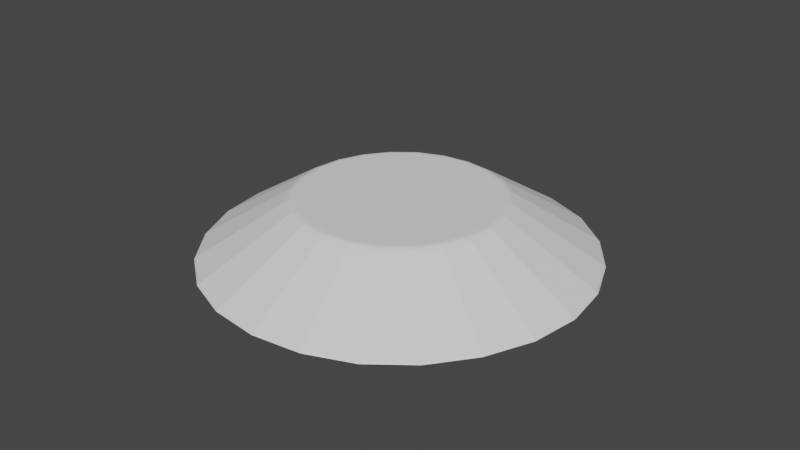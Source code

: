 # Source: hexagon.blend  (saved by Blender 2.93.21; exported with 4.5.12 LTS)
import bpy
from mathutils import Matrix  # noqa: F401  (used for matrix-valued properties, if any)

bpy.ops.wm.read_factory_settings(use_empty=True)
scene = bpy.context.scene
scene.name = 'Scene'

# ---- collections
col_collection = bpy.data.collections.new('Collection'); scene.collection.children.link(col_collection)

# ---- world
world_world = bpy.data.worlds.new('World'); scene.world = world_world
world_world.use_nodes = True; world_world.node_tree.nodes.clear()
_N = world_world.node_tree.nodes; _L = world_world.node_tree.links
n0 = _N.new('ShaderNodeOutputWorld'); n0.name = 'World Output'; n0.location = (300, 300)
n1 = _N.new('ShaderNodeBackground'); n1.name = 'Background'; n1.location = (10, 300)
n1.inputs[0].default_value = (0.05088, 0.05088, 0.05088, 1.0)
_L.new(n1.outputs[0], n0.inputs[0])
n0.is_active_output = True
world_world.color = (0.05088, 0.05088, 0.05088)
world_world.use_sun_shadow = False
world_world.sun_shadow_jitter_overblur = 0.0

# ---- meshes
me_circle_001 = bpy.data.meshes.new('Circle.001')
me_circle_001.from_pydata([(-9.499e-08, 5.46, -0.3172), (-4.728, 2.73, -0.3172), (-4.728, -2.73, -0.3172), (3.823e-07, -5.46, -0.3172), (4.728, -2.73, -0.3172), (4.728, 2.73, -0.3172), (-0.04487, 0.02591, 1.083), (-7.691e-08, 0.05181, 1.083), (-0.04487, -0.02591, 1.083), (-7.968e-08, -0.05181, 1.083), (0.04487, -0.02591, 1.083), (0.04487, 0.02591, 1.083), (4.519, 2.609, -0.19), (4.31, 2.488, -0.0627), (4.1, 2.367, 0.06458), (3.891, 2.246, 0.1918), (3.681, 2.125, 0.3191), (3.472, 2.005, 0.4464), (3.263, 1.884, 0.5737), (3.053, 1.763, 0.7009), (2.844, 1.642, 0.8282), (2.634, 1.521, 0.9555), (2.634, -1.521, 0.9555), (2.844, -1.642, 0.8282), (3.053, -1.763, 0.7009), (3.263, -1.884, 0.5737), (3.472, -2.005, 0.4464), (3.681, -2.125, 0.3191), (3.891, -2.246, 0.1918), (4.1, -2.367, 0.06458), (4.31, -2.488, -0.0627), (4.519, -2.609, -0.19), (3.669e-07, -5.218, -0.19), (3.514e-07, -4.976, -0.0627), (3.36e-07, -4.735, 0.06458), (3.205e-07, -4.493, 0.1918), (3.051e-07, -4.251, 0.3191), (2.896e-07, -4.009, 0.4464), (2.742e-07, -3.767, 0.5737), (2.587e-07, -3.525, 0.7009), (2.433e-07, -3.284, 0.8282), (2.278e-07, -3.042, 0.9555), (-2.634, -1.521, 0.9555), (-2.844, -1.642, 0.8282), (-3.053, -1.763, 0.7009), (-3.263, -1.884, 0.5737), (-3.472, -2.005, 0.4464), (-3.681, -2.125, 0.3191), (-3.891, -2.246, 0.1918), (-4.1, -2.367, 0.06458), (-4.31, -2.488, -0.0627), (-4.519, -2.609, -0.19), (-4.519, 2.609, -0.19), (-4.31, 2.488, -0.0627), (-4.1, 2.367, 0.06458), (-3.891, 2.246, 0.1918), (-3.681, 2.125, 0.3191), (-3.472, 2.005, 0.4464), (-3.263, 1.884, 0.5737), (-3.053, 1.763, 0.7009), (-2.844, 1.642, 0.8282), (-2.634, 1.521, 0.9555), (-3.81e-08, 3.042, 0.9555), (-4.378e-08, 3.284, 0.8282), (-4.947e-08, 3.525, 0.7009), (-5.516e-08, 3.767, 0.5737), (-6.085e-08, 4.009, 0.4464), (-6.654e-08, 4.251, 0.3191), (-7.223e-08, 4.493, 0.1918), (-7.792e-08, 4.735, 0.06458), (-8.361e-08, 4.976, -0.0627), (-8.93e-08, 5.218, -0.19), (-2.425, 1.4, 1.083), (-3.241e-08, 2.8, 1.083), (-2.425, -1.4, 1.083), (2.124e-07, -2.8, 1.083), (2.425, -1.4, 1.083), (2.425, 1.4, 1.083), (-2.285, 1.319, 1.083), (-4.075e-08, 2.638, 1.083), (-2.285, -1.319, 1.083), (1.985e-07, -2.638, 1.083), (2.285, -1.319, 1.083), (2.285, 1.319, 1.083), (-2.145, 1.238, 1.083), (-4.91e-08, 2.477, 1.083), (-2.145, -1.238, 1.083), (1.873e-07, -2.477, 1.083), (2.145, -1.238, 1.083), (2.145, 1.238, 1.083), (-2.005, 1.158, 1.083), (-6.022e-08, 2.315, 1.083), (-2.005, -1.158, 1.083), (1.679e-07, -2.315, 1.083), (2.005, -1.158, 1.083), (2.005, 1.158, 1.083), (-1.865, 1.077, 1.083), (-6.022e-08, 2.153, 1.083), (-1.865, -1.077, 1.083), (1.512e-07, -2.153, 1.083), (1.865, -1.077, 1.083), (1.865, 1.077, 1.083), (-1.725, 0.9959, 1.083), (-7.135e-08, 1.992, 1.083), (-1.725, -0.9959, 1.083), (1.345e-07, -1.992, 1.083), (1.725, -0.9959, 1.083), (1.725, 0.9959, 1.083), (-1.585, 0.915, 1.083), (-7.691e-08, 1.83, 1.083), (-1.585, -0.915, 1.083), (1.15e-07, -1.83, 1.083), (1.585, -0.915, 1.083), (1.585, 0.915, 1.083), (-1.445, 0.8342, 1.083), (-8.247e-08, 1.668, 1.083), (-1.445, -0.8342, 1.083), (9.277e-08, -1.668, 1.083), (1.445, -0.8342, 1.083), (1.445, 0.8342, 1.083), (-1.305, 0.7534, 1.083), (-9.36e-08, 1.507, 1.083), (-1.305, -0.7534, 1.083), (7.052e-08, -1.507, 1.083), (1.305, -0.7534, 1.083), (1.305, 0.7534, 1.083), (-1.165, 0.6725, 1.083), (-9.916e-08, 1.345, 1.083), (-1.165, -0.6725, 1.083), (4.827e-08, -1.345, 1.083), (1.165, -0.6725, 1.083), (1.165, 0.6725, 1.083), (-1.025, 0.5917, 1.083), (-9.916e-08, 1.183, 1.083), (-1.025, -0.5917, 1.083), (3.158e-08, -1.183, 1.083), (1.025, -0.5917, 1.083), (1.025, 0.5917, 1.083), (-0.8849, 0.5109, 1.083), (-9.916e-08, 1.022, 1.083), (-0.8849, -0.5109, 1.083), (2.045e-08, -1.022, 1.083), (0.8849, -0.5109, 1.083), (0.8849, 0.5109, 1.083), (-0.7449, 0.4301, 1.083), (-9.916e-08, 0.8601, 1.083), (-0.7449, -0.4301, 1.083), (3.762e-09, -0.8601, 1.083), (0.7449, -0.4301, 1.083), (0.7449, 0.4301, 1.083), (-0.6049, 0.3492, 1.083), (-9.36e-08, 0.6984, 1.083), (-0.6049, -0.3492, 1.083), (-7.364e-09, -0.6984, 1.083), (0.6049, -0.3492, 1.083), (0.6049, 0.3492, 1.083), (-0.4649, 0.2684, 1.083), (-8.804e-08, 0.5368, 1.083), (-0.4649, -0.2684, 1.083), (-2.962e-08, -0.5368, 1.083), (0.4649, -0.2684, 1.083), (0.4649, 0.2684, 1.083), (-0.3249, 0.1876, 1.083), (-8.804e-08, 0.3751, 1.083), (-0.3249, -0.1876, 1.083), (-4.631e-08, -0.3751, 1.083), (0.3249, -0.1876, 1.083), (0.3249, 0.1876, 1.083), (-0.1849, 0.1067, 1.083), (-8.247e-08, 0.2135, 1.083), (-0.1849, -0.1067, 1.083), (-6.856e-08, -0.2135, 1.083), (0.1849, -0.1067, 1.083), (0.1849, 0.1067, 1.083)], [], [(1, 0, 5, 4, 3, 2), (6, 8, 9, 10, 11, 7), (22, 21, 77, 76), (42, 41, 75, 74), (62, 61, 72, 73), (21, 62, 73, 77), (41, 22, 76, 75), (61, 42, 74, 72), (1, 2, 51, 52), (52, 51, 50, 53), (53, 50, 49, 54), (54, 49, 48, 55), (55, 48, 47, 56), (56, 47, 46, 57), (57, 46, 45, 58), (58, 45, 44, 59), (59, 44, 43, 60), (60, 43, 42, 61), (3, 4, 31, 32), (32, 31, 30, 33), (33, 30, 29, 34), (34, 29, 28, 35), (35, 28, 27, 36), (36, 27, 26, 37), (37, 26, 25, 38), (38, 25, 24, 39), (39, 24, 23, 40), (40, 23, 22, 41), (5, 0, 71, 12), (12, 71, 70, 13), (13, 70, 69, 14), (14, 69, 68, 15), (15, 68, 67, 16), (16, 67, 66, 17), (17, 66, 65, 18), (18, 65, 64, 19), (19, 64, 63, 20), (20, 63, 62, 21), (0, 1, 52, 71), (71, 52, 53, 70), (70, 53, 54, 69), (69, 54, 55, 68), (68, 55, 56, 67), (67, 56, 57, 66), (66, 57, 58, 65), (65, 58, 59, 64), (64, 59, 60, 63), (63, 60, 61, 62), (2, 3, 32, 51), (51, 32, 33, 50), (50, 33, 34, 49), (49, 34, 35, 48), (48, 35, 36, 47), (47, 36, 37, 46), (46, 37, 38, 45), (45, 38, 39, 44), (44, 39, 40, 43), (43, 40, 41, 42), (4, 5, 12, 31), (31, 12, 13, 30), (30, 13, 14, 29), (29, 14, 15, 28), (28, 15, 16, 27), (27, 16, 17, 26), (26, 17, 18, 25), (25, 18, 19, 24), (24, 19, 20, 23), (23, 20, 21, 22), (78, 79, 73, 72), (80, 78, 72, 74), (81, 80, 74, 75), (82, 81, 75, 76), (83, 82, 76, 77), (79, 83, 77, 73), (84, 85, 79, 78), (86, 84, 78, 80), (87, 86, 80, 81), (88, 87, 81, 82), (89, 88, 82, 83), (85, 89, 83, 79), (90, 91, 85, 84), (92, 90, 84, 86), (93, 92, 86, 87), (94, 93, 87, 88), (95, 94, 88, 89), (91, 95, 89, 85), (96, 97, 91, 90), (98, 96, 90, 92), (99, 98, 92, 93), (100, 99, 93, 94), (101, 100, 94, 95), (97, 101, 95, 91), (102, 103, 97, 96), (104, 102, 96, 98), (105, 104, 98, 99), (106, 105, 99, 100), (107, 106, 100, 101), (103, 107, 101, 97), (108, 109, 103, 102), (110, 108, 102, 104), (111, 110, 104, 105), (112, 111, 105, 106), (113, 112, 106, 107), (109, 113, 107, 103), (114, 115, 109, 108), (116, 114, 108, 110), (117, 116, 110, 111), (118, 117, 111, 112), (119, 118, 112, 113), (115, 119, 113, 109), (120, 121, 115, 114), (122, 120, 114, 116), (123, 122, 116, 117), (124, 123, 117, 118), (125, 124, 118, 119), (121, 125, 119, 115), (126, 127, 121, 120), (128, 126, 120, 122), (129, 128, 122, 123), (130, 129, 123, 124), (131, 130, 124, 125), (127, 131, 125, 121), (132, 133, 127, 126), (134, 132, 126, 128), (135, 134, 128, 129), (136, 135, 129, 130), (137, 136, 130, 131), (133, 137, 131, 127), (138, 139, 133, 132), (140, 138, 132, 134), (141, 140, 134, 135), (142, 141, 135, 136), (143, 142, 136, 137), (139, 143, 137, 133), (144, 145, 139, 138), (146, 144, 138, 140), (147, 146, 140, 141), (148, 147, 141, 142), (149, 148, 142, 143), (145, 149, 143, 139), (150, 151, 145, 144), (152, 150, 144, 146), (153, 152, 146, 147), (154, 153, 147, 148), (155, 154, 148, 149), (151, 155, 149, 145), (156, 157, 151, 150), (158, 156, 150, 152), (159, 158, 152, 153), (160, 159, 153, 154), (161, 160, 154, 155), (157, 161, 155, 151), (162, 163, 157, 156), (164, 162, 156, 158), (165, 164, 158, 159), (166, 165, 159, 160), (167, 166, 160, 161), (163, 167, 161, 157), (168, 169, 163, 162), (170, 168, 162, 164), (171, 170, 164, 165), (172, 171, 165, 166), (173, 172, 166, 167), (169, 173, 167, 163), (6, 7, 169, 168), (8, 6, 168, 170), (9, 8, 170, 171), (10, 9, 171, 172), (11, 10, 172, 173), (7, 11, 173, 169)])
_uv = me_circle_001.uv_layers.new(name='UVMap')
_uv.uv.foreach_set('vector', [0.0, 0.0, 0.0, 0.0, 0.0, 0.0, 0.0, 0.0, 0.0, 0.0, 0.0, 0.0, 0.0, 0.0, 0.0, 0.0, 0.0, 0.0, 0.0, 0.0, 0.0, 0.0, 0.0, 0.0, 0.0, 0.0, 0.0, 0.0, 0.0, 0.0, 0.0, 0.0, 0.0, 0.0, 0.0, 0.0, 0.0, 0.0, 0.0, 0.0, 0.0, 0.0, 0.0, 0.0, 0.0, 0.0, 0.0, 0.0, 0.0, 0.0, 0.0, 0.0, 0.0, 0.0, 0.0, 0.0, 0.0, 0.0, 0.0, 0.0, 0.0, 0.0, 0.0, 0.0, 0.0, 0.0, 0.0, 0.0, 0.0, 0.0, 0.0, 0.0, 0.0, 0.0, 0.0, 0.0, 0.0, 0.0, 0.0, 0.0, 0.0, 0.0, 0.0, 0.0, 0.0, 0.0, 0.0, 0.0, 0.0, 0.0, 0.0, 0.0, 0.0, 0.0, 0.0, 0.0, 0.0, 0.0, 0.0, 0.0, 0.0, 0.0, 0.0, 0.0, 0.0, 0.0, 0.0, 0.0, 0.0, 0.0, 0.0, 0.0, 0.0, 0.0, 0.0, 0.0, 0.0, 0.0, 0.0, 0.0, 0.0, 0.0, 0.0, 0.0, 0.0, 0.0, 0.0, 0.0, 0.0, 0.0, 0.0, 0.0, 0.0, 0.0, 0.0, 0.0, 0.0, 0.0, 0.0, 0.0, 0.0, 0.0, 0.0, 0.0, 0.0, 0.0, 0.0, 0.0, 0.0, 0.0, 0.0, 0.0, 0.0, 0.0, 0.0, 0.0, 0.0, 0.0, 0.0, 0.0, 0.0, 0.0, 0.0, 0.0, 0.0, 0.0, 0.0, 0.0, 0.0, 0.0, 0.0, 0.0, 0.0, 0.0, 0.0, 0.0, 0.0, 0.0, 0.0, 0.0, 0.0, 0.0, 0.0, 0.0, 0.0, 0.0, 0.0, 0.0, 0.0, 0.0, 0.0, 0.0, 0.0, 0.0, 0.0, 0.0, 0.0, 0.0, 0.0, 0.0, 0.0, 0.0, 0.0, 0.0, 0.0, 0.0, 0.0, 0.0, 0.0, 0.0, 0.0, 0.0, 0.0, 0.0, 0.0, 0.0, 0.0, 0.0, 0.0, 0.0, 0.0, 0.0, 0.0, 0.0, 0.0, 0.0, 0.0, 0.0, 0.0, 0.0, 0.0, 0.0, 0.0, 0.0, 0.0, 0.0, 0.0, 0.0, 0.0, 0.0, 0.0, 0.0, 0.0, 0.0, 0.0, 0.0, 0.0, 0.0, 0.0, 0.0, 0.0, 0.0, 0.0, 0.0, 0.0, 0.0, 0.0, 0.0, 0.0, 0.0, 0.0, 0.0, 0.0, 0.0, 0.0, 0.0, 0.0, 0.0, 0.0, 0.0, 0.0, 0.0, 0.0, 0.0, 0.0, 0.0, 0.0, 0.0, 0.0, 0.0, 0.0, 0.0, 0.0, 0.0, 0.0, 0.0, 0.0, 0.0, 0.0, 0.0, 0.0, 0.0, 0.0, 0.0, 0.0, 0.0, 0.0, 0.0, 0.0, 0.0, 0.0, 0.0, 0.0, 0.0, 0.0, 0.0, 0.0, 0.0, 0.0, 0.0, 0.0, 0.0, 0.0, 0.0, 0.0, 0.0, 0.0, 0.0, 0.0, 0.0, 0.0, 0.0, 0.0, 0.0, 0.0, 0.0, 0.0, 0.0, 0.0, 0.0, 0.0, 0.0, 0.0, 0.0, 0.0, 0.0, 0.0, 0.0, 0.0, 0.0, 0.0, 0.0, 0.0, 0.0, 0.0, 0.0, 0.0, 0.0, 0.0, 0.0, 0.0, 0.0, 0.0, 0.0, 0.0, 0.0, 0.0, 0.0, 0.0, 0.0, 0.0, 0.0, 0.0, 0.0, 0.0, 0.0, 0.0, 0.0, 0.0, 0.0, 0.0, 0.0, 0.0, 0.0, 0.0, 0.0, 0.0, 0.0, 0.0, 0.0, 0.0, 0.0, 0.0, 0.0, 0.0, 0.0, 0.0, 0.0, 0.0, 0.0, 0.0, 0.0, 0.0, 0.0, 0.0, 0.0, 0.0, 0.0, 0.0, 0.0, 0.0, 0.0, 0.0, 0.0, 0.0, 0.0, 0.0, 0.0, 0.0, 0.0, 0.0, 0.0, 0.0, 0.0, 0.0, 0.0, 0.0, 0.0, 0.0, 0.0, 0.0, 0.0, 0.0, 0.0, 0.0, 0.0, 0.0, 0.0, 0.0, 0.0, 0.0, 0.0, 0.0, 0.0, 0.0, 0.0, 0.0, 0.0, 0.0, 0.0, 0.0, 0.0, 0.0, 0.0, 0.0, 0.0, 0.0, 0.0, 0.0, 0.0, 0.0, 0.0, 0.0, 0.0, 0.0, 0.0, 0.0, 0.0, 0.0, 0.0, 0.0, 0.0, 0.0, 0.0, 0.0, 0.0, 0.0, 0.0, 0.0, 0.0, 0.0, 0.0, 0.0, 0.0, 0.0, 0.0, 0.0, 0.0, 0.0, 0.0, 0.0, 0.0, 0.0, 0.0, 0.0, 0.0, 0.0, 0.0, 0.0, 0.0, 0.0, 0.0, 0.0, 0.0, 0.0, 0.0, 0.0, 0.0, 0.0, 0.0, 0.0, 0.0, 0.0, 0.0, 0.0, 0.0, 0.0, 0.0, 0.0, 0.0, 0.0, 0.0, 0.0, 0.0, 0.0, 0.0, 0.0, 0.0, 0.0, 0.0, 0.0, 0.0, 0.0, 0.0, 0.0, 0.0, 0.0, 0.0, 0.0, 0.0, 0.0, 0.0, 0.0, 0.0, 0.0, 0.0, 0.0, 0.0, 0.0, 0.0, 0.0, 0.0, 0.0, 0.0, 0.0, 0.0, 0.0, 0.0, 0.0, 0.0, 0.0, 0.0, 0.0, 0.0, 0.0, 0.0, 0.0, 0.0, 0.0, 0.0, 0.0, 0.0, 0.0, 0.0, 0.0, 0.0, 0.0, 0.0, 0.0, 0.0, 0.0, 0.0, 0.0, 0.0, 0.0, 0.0, 0.0, 0.0, 0.0, 0.0, 0.0, 0.0, 0.0, 0.0, 0.0, 0.0, 0.0, 0.0, 0.0, 0.0, 0.0, 0.0, 0.0, 0.0, 0.0, 0.0, 0.0, 0.0, 0.0, 0.0, 0.0, 0.0, 0.0, 0.0, 0.0, 0.0, 0.0, 0.0, 0.0, 0.0, 0.0, 0.0, 0.0, 0.0, 0.0, 0.0, 0.0, 0.0, 0.0, 0.0, 0.0, 0.0, 0.0, 0.0, 0.0, 0.0, 0.0, 0.0, 0.0, 0.0, 0.0, 0.0, 0.0, 0.0, 0.0, 0.0, 0.0, 0.0, 0.0, 0.0, 0.0, 0.0, 0.0, 0.0, 0.0, 0.0, 0.0, 0.0, 0.0, 0.0, 0.0, 0.0, 0.0, 0.0, 0.0, 0.0, 0.0, 0.0, 0.0, 0.0, 0.0, 0.0, 0.0, 0.0, 0.0, 0.0, 0.0, 0.0, 0.0, 0.0, 0.0, 0.0, 0.0, 0.0, 0.0, 0.0, 0.0, 0.0, 0.0, 0.0, 0.0, 0.0, 0.0, 0.0, 0.0, 0.0, 0.0, 0.0, 0.0, 0.0, 0.0, 0.0, 0.0, 0.0, 0.0, 0.0, 0.0, 0.0, 0.0, 0.0, 0.0, 0.0, 0.0, 0.0, 0.0, 0.0, 0.0, 0.0, 0.0, 0.0, 0.0, 0.0, 0.0, 0.0, 0.0, 0.0, 0.0, 0.0, 0.0, 0.0, 0.0, 0.0, 0.0, 0.0, 0.0, 0.0, 0.0, 0.0, 0.0, 0.0, 0.0, 0.0, 0.0, 0.0, 0.0, 0.0, 0.0, 0.0, 0.0, 0.0, 0.0, 0.0, 0.0, 0.0, 0.0, 0.0, 0.0, 0.0, 0.0, 0.0, 0.0, 0.0, 0.0, 0.0, 0.0, 0.0, 0.0, 0.0, 0.0, 0.0, 0.0, 0.0, 0.0, 0.0, 0.0, 0.0, 0.0, 0.0, 0.0, 0.0, 0.0, 0.0, 0.0, 0.0, 0.0, 0.0, 0.0, 0.0, 0.0, 0.0, 0.0, 0.0, 0.0, 0.0, 0.0, 0.0, 0.0, 0.0, 0.0, 0.0, 0.0, 0.0, 0.0, 0.0, 0.0, 0.0, 0.0, 0.0, 0.0, 0.0, 0.0, 0.0, 0.0, 0.0, 0.0, 0.0, 0.0, 0.0, 0.0, 0.0, 0.0, 0.0, 0.0, 0.0, 0.0, 0.0, 0.0, 0.0, 0.0, 0.0, 0.0, 0.0, 0.0, 0.0, 0.0, 0.0, 0.0, 0.0, 0.0, 0.0, 0.0, 0.0, 0.0, 0.0, 0.0, 0.0, 0.0, 0.0, 0.0, 0.0, 0.0, 0.0, 0.0, 0.0, 0.0, 0.0, 0.0, 0.0, 0.0, 0.0, 0.0, 0.0, 0.0, 0.0, 0.0, 0.0, 0.0, 0.0, 0.0, 0.0, 0.0, 0.0, 0.0, 0.0, 0.0, 0.0, 0.0, 0.0, 0.0, 0.0, 0.0, 0.0, 0.0, 0.0, 0.0, 0.0, 0.0, 0.0, 0.0, 0.0, 0.0, 0.0, 0.0, 0.0, 0.0, 0.0, 0.0, 0.0, 0.0, 0.0, 0.0, 0.0, 0.0, 0.0, 0.0, 0.0, 0.0, 0.0, 0.0, 0.0, 0.0, 0.0, 0.0, 0.0, 0.0, 0.0, 0.0, 0.0, 0.0, 0.0, 0.0, 0.0, 0.0, 0.0, 0.0, 0.0, 0.0, 0.0, 0.0, 0.0, 0.0, 0.0, 0.0, 0.0, 0.0, 0.0, 0.0, 0.0, 0.0, 0.0, 0.0, 0.0, 0.0, 0.0, 0.0, 0.0, 0.0, 0.0, 0.0, 0.0, 0.0, 0.0, 0.0, 0.0, 0.0, 0.0, 0.0, 0.0, 0.0, 0.0, 0.0, 0.0, 0.0, 0.0, 0.0, 0.0, 0.0, 0.0, 0.0, 0.0, 0.0, 0.0, 0.0, 0.0, 0.0, 0.0, 0.0, 0.0, 0.0, 0.0, 0.0, 0.0, 0.0, 0.0, 0.0, 0.0, 0.0, 0.0, 0.0, 0.0, 0.0, 0.0, 0.0, 0.0, 0.0, 0.0, 0.0, 0.0, 0.0, 0.0, 0.0, 0.0, 0.0, 0.0, 0.0, 0.0, 0.0, 0.0, 0.0, 0.0, 0.0, 0.0, 0.0, 0.0, 0.0, 0.0, 0.0, 0.0, 0.0, 0.0, 0.0, 0.0, 0.0, 0.0, 0.0, 0.0, 0.0, 0.0, 0.0, 0.0, 0.0, 0.0, 0.0, 0.0, 0.0, 0.0, 0.0, 0.0, 0.0, 0.0, 0.0, 0.0, 0.0, 0.0, 0.0, 0.0, 0.0, 0.0, 0.0, 0.0, 0.0, 0.0, 0.0, 0.0, 0.0, 0.0, 0.0, 0.0, 0.0, 0.0, 0.0, 0.0, 0.0, 0.0, 0.0, 0.0, 0.0, 0.0, 0.0, 0.0, 0.0, 0.0, 0.0, 0.0, 0.0, 0.0, 0.0, 0.0, 0.0, 0.0, 0.0, 0.0, 0.0, 0.0, 0.0, 0.0, 0.0, 0.0, 0.0, 0.0, 0.0, 0.0, 0.0, 0.0, 0.0, 0.0, 0.0, 0.0, 0.0, 0.0, 0.0, 0.0, 0.0, 0.0, 0.0, 0.0, 0.0, 0.0, 0.0, 0.0, 0.0, 0.0, 0.0, 0.0, 0.0, 0.0, 0.0, 0.0, 0.0, 0.0, 0.0, 0.0, 0.0, 0.0, 0.0, 0.0, 0.0, 0.0, 0.0, 0.0, 0.0, 0.0, 0.0, 0.0, 0.0, 0.0, 0.0, 0.0, 0.0, 0.0, 0.0, 0.0, 0.0, 0.0, 0.0, 0.0, 0.0, 0.0, 0.0, 0.0, 0.0, 0.0, 0.0, 0.0, 0.0, 0.0, 0.0, 0.0, 0.0, 0.0, 0.0, 0.0, 0.0, 0.0, 0.0, 0.0, 0.0, 0.0, 0.0, 0.0, 0.0, 0.0, 0.0, 0.0, 0.0, 0.0, 0.0, 0.0, 0.0, 0.0, 0.0, 0.0, 0.0, 0.0, 0.0, 0.0, 0.0, 0.0, 0.0, 0.0, 0.0, 0.0, 0.0, 0.0, 0.0, 0.0, 0.0, 0.0, 0.0, 0.0, 0.0, 0.0, 0.0, 0.0, 0.0, 0.0, 0.0, 0.0, 0.0, 0.0, 0.0, 0.0, 0.0, 0.0, 0.0, 0.0, 0.0, 0.0, 0.0, 0.0, 0.0, 0.0, 0.0, 0.0, 0.0, 0.0, 0.0, 0.0, 0.0, 0.0, 0.0, 0.0, 0.0, 0.0, 0.0, 0.0, 0.0, 0.0, 0.0, 0.0, 0.0, 0.0, 0.0, 0.0, 0.0, 0.0, 0.0, 0.0, 0.0, 0.0, 0.0, 0.0, 0.0, 0.0, 0.0, 0.0, 0.0, 0.0, 0.0, 0.0, 0.0, 0.0, 0.0, 0.0, 0.0, 0.0, 0.0, 0.0, 0.0, 0.0, 0.0, 0.0, 0.0, 0.0, 0.0, 0.0, 0.0, 0.0, 0.0, 0.0, 0.0, 0.0, 0.0, 0.0, 0.0, 0.0, 0.0, 0.0, 0.0, 0.0, 0.0, 0.0, 0.0, 0.0, 0.0, 0.0, 0.0, 0.0, 0.0, 0.0, 0.0, 0.0, 0.0, 0.0, 0.0, 0.0, 0.0, 0.0, 0.0, 0.0, 0.0, 0.0, 0.0, 0.0, 0.0, 0.0, 0.0, 0.0, 0.0, 0.0, 0.0, 0.0, 0.0, 0.0, 0.0, 0.0, 0.0, 0.0, 0.0, 0.0, 0.0, 0.0, 0.0, 0.0, 0.0, 0.0, 0.0, 0.0, 0.0, 0.0, 0.0, 0.0, 0.0, 0.0, 0.0, 0.0, 0.0, 0.0, 0.0, 0.0, 0.0, 0.0, 0.0, 0.0, 0.0, 0.0, 0.0, 0.0, 0.0, 0.0, 0.0, 0.0, 0.0, 0.0, 0.0, 0.0, 0.0, 0.0, 0.0, 0.0, 0.0, 0.0, 0.0, 0.0, 0.0, 0.0, 0.0, 0.0])
me_circle_001.use_remesh_fix_poles = True
me_circle_001.use_remesh_preserve_attributes = False
me_circle_001.update()

# ---- objects
ob_hexagon = bpy.data.objects.new('Hexagon', me_circle_001)

# ---- transforms, parenting, visibility, modifiers, constraints
ob_hexagon.location = (0.0, 0.0, 0.0)
ob_hexagon.rotation_euler = (0.0, -0.0, -1.571)
_m = ob_hexagon.modifiers.new('Subdivision', 'SUBSURF')

# ---- collection membership
col_collection.objects.link(ob_hexagon)

# ---- scene / render settings (as saved in the file)
scene.frame_start = 1; scene.frame_end = 250; scene.frame_set(1)
scene.render.engine = 'BLENDER_EEVEE_NEXT'
scene.cycles.use_denoising = False
scene.cycles.samples = 128
scene.cycles.sampling_pattern = 'TABULATED_SOBOL'
scene.cycles.use_adaptive_sampling = False
scene.cycles.use_light_tree = False
scene.view_settings.view_transform = 'Filmic'
bpy.context.view_layer.update()

# ---- added for rendering (the .blend has no active camera and no usable light): camera, sun
cam_auto = bpy.data.cameras.new('AutoCamera')
cam_auto.lens = 50.0
cam_auto.sensor_width = 36.0
cam_auto.clip_end = 1000.0
ob_auto_camera = bpy.data.objects.new('AutoCamera', cam_auto)
scene.collection.objects.link(ob_auto_camera)
ob_auto_camera.location = (13.4282, -16.1139, 11.1253)
ob_auto_camera.rotation_euler = (1.09748, -7.21219e-08, 0.694738)
scene.camera = ob_auto_camera
light_auto_sun = bpy.data.lights.new('AutoSun', 'SUN')
light_auto_sun.energy = 3.0
light_auto_sun.angle = 0.0523599
ob_auto_sun = bpy.data.objects.new('AutoSun', light_auto_sun)
scene.collection.objects.link(ob_auto_sun)
ob_auto_sun.rotation_euler = (0.872665, 0.174533, 0.523599)
bpy.context.view_layer.update()

